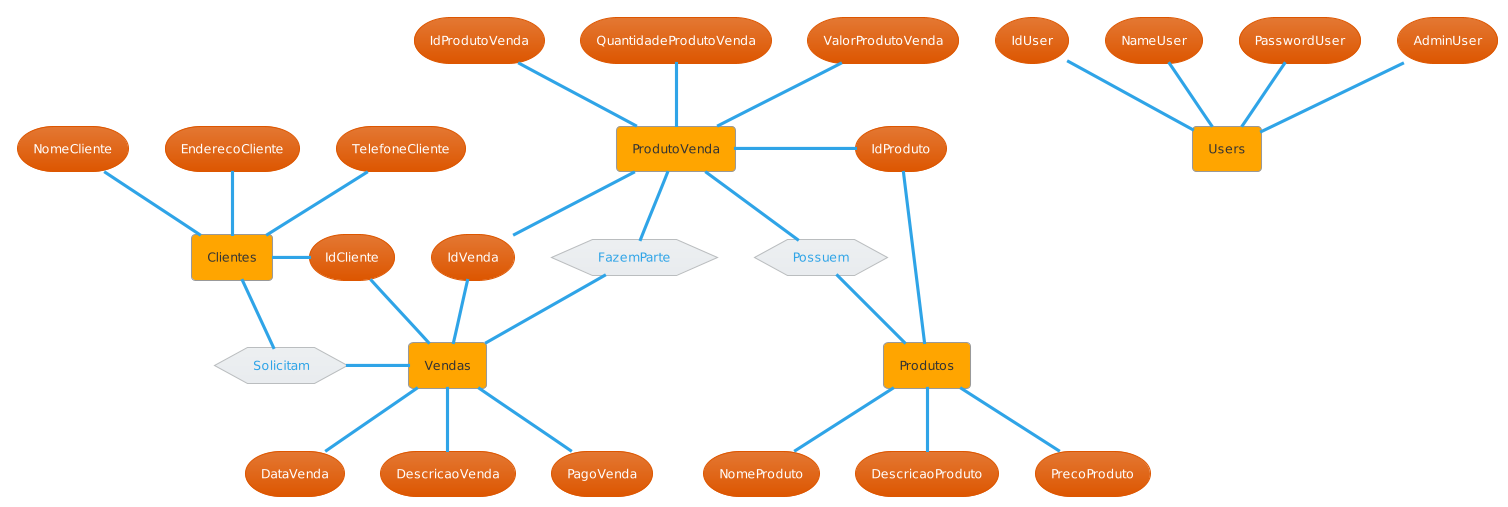

The diagram above was rendered by PlantUML. Its source (embedded in the PNG):
@startuml
!theme cerulean

agent Users
agent Clientes
agent Produtos
agent Vendas
agent ProdutoVenda

storage IdUser
storage NameUser
storage PasswordUser
storage AdminUser

storage IdCliente
storage NomeCliente
storage EnderecoCliente
storage TelefoneCliente

storage IdProduto
storage NomeProduto
storage DescricaoProduto
storage PrecoProduto

storage IdVenda
storage DataVenda
storage DescricaoVenda
storage PagoVenda

storage IdProdutoVenda
storage QuantidadeProdutoVenda
storage ValorProdutoVenda

hexagon Possuem
hexagon Solicitam
hexagon FazemParte

IdUser -- Users
NameUser -- Users
PasswordUser -- Users
AdminUser -- Users
IdCliente -left- Clientes
NomeCliente -- Clientes
EnderecoCliente -- Clientes
TelefoneCliente -- Clientes
IdProduto -- Produtos
NomeProduto -up- Produtos
DescricaoProduto -up- Produtos
PrecoProduto -up- Produtos
IdVenda -- Vendas
IdCliente -- Vendas
DataVenda -up- Vendas
DescricaoVenda -up- Vendas
PagoVenda -up- Vendas
IdProdutoVenda -- ProdutoVenda
IdVenda -up- ProdutoVenda
IdProduto -left- ProdutoVenda
QuantidadeProdutoVenda -- ProdutoVenda
ValorProdutoVenda -- ProdutoVenda
Clientes -- Solicitam
Solicitam -right- Vendas
ProdutoVenda -- FazemParte
FazemParte-- Vendas
ProdutoVenda -- Possuem
Possuem-- Produtos
@enduml